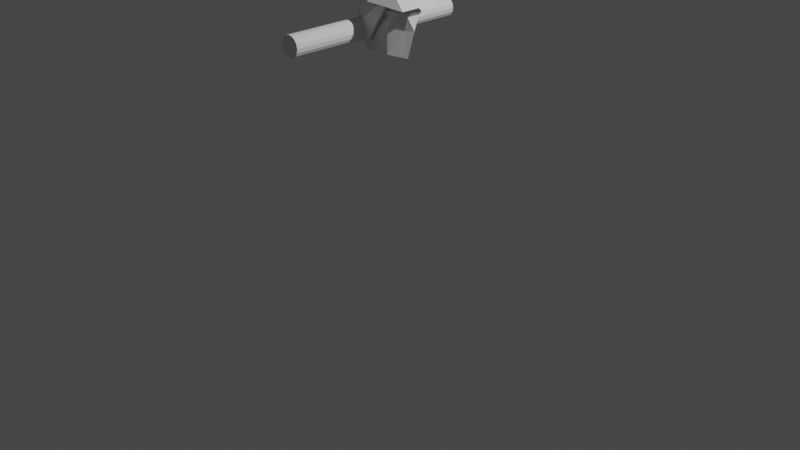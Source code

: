 # Source: character.blend  (saved by Blender 2.80.74; exported with 4.5.12 LTS)
import bpy
from mathutils import Matrix  # noqa: F401  (used for matrix-valued properties, if any)

bpy.ops.wm.read_factory_settings(use_empty=True)
scene = bpy.context.scene
scene.name = 'Scene'

# ---- collections
col_collection = bpy.data.collections.new('Collection'); scene.collection.children.link(col_collection)

# ---- materials (node trees are filled in below, after node groups)
mat_material = bpy.data.materials.new('Material')
mat_material.alpha_threshold = 0.0
mat_material.use_transparent_shadow = False
mat_material.line_color = (0.0, 0.0, 0.0, 1.0)

# ---- material node trees
mat_material.use_nodes = True; mat_material.node_tree.nodes.clear()
_N = mat_material.node_tree.nodes; _L = mat_material.node_tree.links
n0 = _N.new('ShaderNodeOutputMaterial'); n0.name = 'Material Output'; n0.location = (300, 300)
n1 = _N.new('ShaderNodeBsdfPrincipled'); n1.name = 'Principled BSDF'; n1.location = (10, 300)
n1.distribution = 'GGX'
n1.subsurface_method = 'BURLEY'
n1.inputs[2].default_value = 0.4
n1.inputs[3].default_value = 1.45
n1.inputs[27].default_value = (0.0, 0.0, 0.0, 1.0)
n1.inputs[28].default_value = 1.0
_L.new(n1.outputs[0], n0.inputs[0])
n0.is_active_output = True

# ---- world
world_world = bpy.data.worlds.new('World'); scene.world = world_world
world_world.use_nodes = True; world_world.node_tree.nodes.clear()
_N = world_world.node_tree.nodes; _L = world_world.node_tree.links
n0 = _N.new('ShaderNodeOutputWorld'); n0.name = 'World Output'; n0.location = (300, 300)
n1 = _N.new('ShaderNodeBackground'); n1.name = 'Background'; n1.location = (10, 300)
n1.inputs[0].default_value = (0.05088, 0.05088, 0.05088, 1.0)
_L.new(n1.outputs[0], n0.inputs[0])
n0.is_active_output = True
world_world.color = (0.05088, 0.05088, 0.05088)
world_world.use_sun_shadow = False
world_world.sun_shadow_jitter_overblur = 0.0

# ---- cameras
cam_camera = bpy.data.cameras.new('Camera')
cam_camera.clip_end = 100.0
cam_camera.ortho_scale = 7.314

# ---- lights
light_light = bpy.data.lights.new('Light', 'POINT')
light_light.transmission_factor = 0.0
light_light.energy = 1000.0
light_light.shadow_soft_size = 0.1
light_light.shadow_maximum_resolution = 0.006
light_light.use_absolute_resolution = True

# ---- meshes
me_cube = bpy.data.meshes.new('Cube')
me_cube.from_pydata([(0.1194, 8.125e-09, -0.2901), (0.1554, 1.004e-08, -0.3273), (0.2055, -3.715e-09, -0.005251), (0.1906, -6.46e-09, 0.138), (-0.1056, 7.159e-09, -0.3273), (0.2272, -8.521e-09, 0.1757), (0.1906, -1.793e-08, 0.2341), (0.2901, -5.657e-08, 0.2363), (0.1265, -1.308e-08, 0.3187), (-0.05881, -1.693e-08, 0.3828), (-0.3471, -1.507e-08, 0.3828), (-0.2716, -1.295e-08, 0.3244), (-0.3483, -1.353e-08, 0.3473), (-0.4352, -1.435e-08, 0.3645), (-0.5119, -1.51e-08, 0.3679), (-0.6068, -1.203e-08, 0.3588), (-0.7018, -1.572e-08, 0.3462), (-0.7818, -1.29e-08, 0.321), (-0.6812, -7.856e-09, 0.2089), (-0.5699, 0.0, 0.1422), (-0.5599, -2.568e-09, 0.06245), (-0.5702, -1.688e-09, -0.02106), (-0.5942, 1.167e-09, -0.09085), (-0.6331, 2.236e-09, -0.1675), (-0.5473, 2.055e-09, -0.1664), (-0.3002, 3.167e-09, -0.2469), (-0.3379, -0.1414, -0.1716), (-0.38, 0.0, -0.18), (-0.3978, -0.02883, -0.02402), (-0.4697, -0.02883, -0.1299), (-0.4816, -0.02883, -0.1121), (-0.4578, -0.02883, 0.007782), (-0.49, -0.02883, -0.07), (-0.4816, -0.02883, -0.0279), (-0.4344, -0.02883, 0.02342), (-0.4578, -0.02883, -0.1478), (-0.3634, -0.02883, -0.09647), (-0.4221, 0.0, -0.1716), (-0.3379, -0.02883, -0.1716), (-0.3379, 0.0, -0.1716), (-0.4578, 0.0, -0.1478), (-0.4221, -0.02883, -0.1716), (-0.4697, 0.0, -0.1299), (-0.05881, -0.09964, 0.3828), (-0.05881, -0.2301, 0.2404), (-0.1807, -0.2301, 0.2404), (-0.3471, -0.09964, 0.3828), (0.2901, -0.2301, 0.2363), (0.1265, -0.1584, 0.3187), (-0.05881, -0.1584, 0.3187), (0.1906, -0.01727, 0.2341), (0.2277, -0.06944, 0.1757), (0.1906, -0.07218, 0.1352), (0.02177, -0.1454, 0.1757), (-0.4344, -0.006651, 0.02342), (-0.1807, -0.1398, 0.1463), (-0.2133, -0.1289, 0.1023), (0.003234, -0.09319, 0.2341), (0.003234, -0.1289, 0.1187), (0.09691, -0.08022, 0.2341), (0.1247, -0.1324, 0.1757), (0.09691, -0.1159, 0.127), (-0.09044, -0.1289, 0.1105), (0.1354, -0.06178, -0.005251), (-0.0142, -0.1414, -0.2469), (-0.2133, -0.1414, -0.2469), (-0.2133, -0.1414, -0.1398), (-0.2133, -0.1455, 0.01416), (-0.005482, -0.1448, -0.06407), (-0.001124, -0.1464, 0.01416), (-0.1389, 3.916e-10, -0.3016), (-0.4235, -0.1462, 0.1357), (-0.3233, -0.1744, 0.02996), (-0.5642, -0.08828, 0.2407), (-0.6662, -0.03982, 0.2918), (-0.2975, -0.1398, 0.1463), (-0.2845, -0.09377, 0.2342), (-0.4244, -0.09103, 0.2375), (-0.3233, -0.1455, 0.02996), (-0.07479, -0.051, 0.2341), (-0.5699, -0.006651, 0.1422), (-0.1881, -0.07488, 0.2341), (-0.02689, 4.258e-09, -0.3016), (-0.2991, -0.1414, -0.2469), (-0.38, -0.02883, -0.18), (-0.4292, -0.1075, 0.1357), (-0.5699, -0.04955, 0.2407), (-0.6719, 0.0, 0.2918), (-0.5699, -0.04955, 0.1422), (-0.4292, -0.1075, 0.01888), (-0.3978, -0.1192, -0.02402), (-0.3634, -0.1313, -0.09647), (-0.5599, -0.006651, 0.06245), (-0.5702, -0.006651, -0.02106), (-0.5942, -0.006651, -0.09085), (-0.6331, -0.006651, -0.1675), (-0.5473, -0.006651, -0.1664), (-0.4816, -0.006651, -0.0279), (-0.49, -0.006651, -0.07), (-0.4578, -0.006651, 0.007782), (-0.4816, -0.006651, -0.1121), (-0.4697, -0.006651, -0.1299), (0.1157, -0.2301, 0.2384), (0.02842, -0.2301, 0.2394), (0.02842, -0.0897, 0.2341), (0.1157, -0.06762, 0.2341), (0.1157, -0.1599, 0.2362), (0.02842, -0.1599, 0.2367), (0.02842, -0.195, 0.2381), (0.1157, -0.195, 0.2373), (-0.05881, -0.1599, 0.2367), (-0.05881, -0.195, 0.2381), (-0.4432, -0.1599, -0.06427), (-0.4432, -0.195, -0.06293), (-0.2232, -0.195, -0.1459), (-0.2232, -0.1599, -0.1459), (-0.3589, -0.195, -0.1459), (-0.3603, -0.1599, -0.1459)], [(0, 1), (4, 1), (59, 50), (36, 91), (90, 28)], [(10, 9, 43, 46), (49, 44, 45, 46, 43), (48, 49, 43), (47, 102, 103, 44, 49, 48), (9, 8, 48, 43), (8, 7, 47, 48), (60, 61, 58, 53), (55, 75, 76), (53, 58, 62, 56, 55), (70, 65, 64, 82), (51, 52, 61, 60), (109, 108, 103, 102), (5, 51, 50, 6), (3, 52, 51, 5), (3, 2, 52), (0, 64, 63, 2), (52, 2, 63), (52, 63, 61), (69, 63, 68), (64, 68, 63), (63, 69, 61), (61, 69, 58), (58, 69, 62), (62, 67, 56), (67, 62, 69), (82, 64, 0), (64, 65, 66, 67, 69, 68), (72, 71, 75), (12, 76, 11), (76, 12, 77), (75, 71, 76), (71, 73, 77, 76), (17, 74, 16), (16, 74, 15), (13, 77, 12), (14, 77, 13), (77, 73, 14), (14, 73, 15), (74, 15, 73), (72, 75, 55), (83, 70, 25), (70, 83, 65), (11, 76, 81), (76, 81, 55), (67, 78, 56), (55, 56, 72), (72, 56, 78), (39, 38, 26, 83, 25), (65, 83, 26, 66), (66, 26, 78, 67), (71, 72, 78, 85), (73, 71, 85, 86), (74, 73, 86, 87), (74, 17, 87), (18, 86, 88), (100, 98, 32, 30), (87, 86, 18), (85, 88, 86), (89, 88, 85), (78, 89, 85), (98, 97, 33, 32), (33, 31, 28), (31, 34, 28), (26, 38, 36, 28, 34, 89, 90, 91), (89, 78, 90), (90, 78, 91), (78, 26, 91), (79, 55, 81), (79, 11, 81), (55, 57, 53), (79, 57, 55), (24, 42, 101, 96), (19, 20, 92, 80), (22, 23, 95, 94), (36, 41, 35), (35, 29, 36), (38, 39, 27, 84), (23, 24, 96, 95), (20, 21, 93, 92), (32, 33, 28), (41, 36, 84), (38, 84, 36), (21, 22, 94, 93), (99, 97, 98, 100, 101, 96, 95, 94, 93, 92, 80, 54), (88, 19, 18), (89, 54, 80, 88), (37, 40, 35, 41), (27, 37, 41, 84), (101, 100, 30, 29), (97, 99, 31, 33), (99, 54, 34, 31), (35, 40, 42, 101, 29), (29, 30, 36), (32, 28, 30), (30, 28, 36), (103, 108, 111, 44), (7, 6, 50, 47), (79, 45, 11), (45, 11, 46), (11, 10, 46), (57, 110, 107, 104), (57, 104, 53), (60, 53, 104, 59), (59, 105, 60), (51, 60, 50), (105, 50, 60), (105, 106, 109, 102, 50), (102, 47, 50), (107, 108, 109, 106), (104, 107, 106, 105, 59), (44, 111, 110, 79, 45), (110, 57, 79), (117, 116, 114, 115), (111, 108, 114, 116, 113), (110, 111, 113, 112), (110, 112, 117, 115, 107), (108, 107, 115, 114), (113, 116, 117, 112)])
_uv = me_cube.uv_layers.new(name='UVMap')
_uv.uv.foreach_set('vector', [0.0, 0.0, 0.0, 0.0, 0.0, 0.0, 0.0, 0.0, 0.0, 0.0, 0.0, 0.0, 0.0, 0.0, 0.0, 0.0, 0.0, 0.0, 0.0, 0.0, 0.0, 0.0, 0.0, 0.0, 0.0, 0.0, 0.0, 0.0, 0.0, 0.0, 0.0, 0.0, 0.0, 0.0, 0.0, 0.0, 0.0, 0.0, 0.0, 0.0, 0.0, 0.0, 0.0, 0.0, 0.0, 0.0, 0.0, 0.0, 0.0, 0.0, 0.0, 0.0, 0.0, 0.0, 0.0, 0.0, 0.0, 0.0, 0.0, 0.0, 0.0, 0.0, 0.0, 0.0, 0.0, 0.0, 0.0, 0.0, 0.0, 0.0, 0.0, 0.0, 0.0, 0.0, 0.0, 0.0, 0.0, 0.0, 0.0, 0.0, 0.0, 0.0, 0.0, 0.0, 0.0, 0.0, 0.0, 0.0, 0.0, 0.0, 0.0, 0.0, 0.0, 0.0, 0.0, 0.0, 0.0, 0.0, 0.0, 0.0, 0.0, 0.0, 0.0, 0.0, 0.0, 0.0, 0.0, 0.0, 0.0, 0.0, 0.0, 0.0, 0.0, 0.0, 0.0, 0.0, 0.0, 0.0, 0.0, 0.0, 0.0, 0.0, 0.0, 0.0, 0.0, 0.0, 0.0, 0.0, 0.0, 0.0, 0.0, 0.0, 0.0, 0.0, 0.0, 0.0, 0.0, 0.0, 0.0, 0.0, 0.0, 0.0, 0.0, 0.0, 0.0, 0.0, 0.0, 0.0, 0.0, 0.0, 0.0, 0.0, 0.0, 0.0, 0.0, 0.0, 0.0, 0.0, 0.0, 0.0, 0.0, 0.0, 0.0, 0.0, 0.0, 0.0, 0.0, 0.0, 0.0, 0.0, 0.0, 0.0, 0.0, 0.0, 0.0, 0.0, 0.0, 0.0, 0.0, 0.0, 0.0, 0.0, 0.0, 0.0, 0.0, 0.0, 0.0, 0.0, 0.0, 0.0, 0.0, 0.0, 0.0, 0.0, 0.0, 0.0, 0.0, 0.0, 0.0, 0.0, 0.0, 0.0, 0.0, 0.0, 0.0, 0.0, 0.0, 0.0, 0.0, 0.0, 0.0, 0.0, 0.0, 0.0, 0.0, 0.0, 0.0, 0.0, 0.0, 0.0, 0.0, 0.0, 0.0, 0.0, 0.0, 0.0, 0.0, 0.0, 0.0, 0.0, 0.0, 0.0, 0.0, 0.0, 0.0, 0.0, 0.0, 0.0, 0.0, 0.0, 0.0, 0.0, 0.0, 0.0, 0.0, 0.0, 0.0, 0.0, 0.0, 0.0, 0.0, 0.0, 0.0, 0.0, 0.0, 0.0, 0.0, 0.0, 0.0, 0.0, 0.0, 0.0, 0.0, 0.0, 0.0, 0.0, 0.0, 0.0, 0.0, 0.0, 0.0, 0.0, 0.0, 0.0, 0.0, 0.0, 0.0, 0.0, 0.0, 0.0, 0.0, 0.0, 0.0, 0.0, 0.0, 0.0, 0.0, 0.0, 0.0, 0.0, 0.0, 0.0, 0.0, 0.0, 0.0, 0.0, 0.0, 0.0, 0.0, 0.0, 0.0, 0.0, 0.0, 0.0, 0.0, 0.0, 0.0, 0.0, 0.0, 0.0, 0.0, 0.0, 0.0, 0.0, 0.0, 0.0, 0.0, 0.0, 0.0, 0.0, 0.0, 0.0, 0.0, 0.0, 0.0, 0.0, 0.0, 0.0, 0.0, 0.0, 0.0, 0.0, 0.0, 0.0, 0.0, 0.0, 0.0, 0.0, 0.0, 0.0, 0.0, 0.0, 0.0, 0.0, 0.0, 0.0, 0.0, 0.0, 0.0, 0.0, 0.0, 0.0, 0.0, 0.0, 0.0, 0.0, 0.0, 0.0, 0.0, 0.0, 0.0, 0.0, 0.0, 0.0, 0.0, 0.0, 0.0, 0.0, 0.0, 0.0, 0.0, 0.0, 0.0, 0.0, 0.0, 0.0, 0.0, 0.0, 0.0, 0.0, 0.0, 0.0, 0.0, 0.0, 0.0, 0.0, 0.0, 0.0, 0.0, 0.0, 0.0, 0.0, 0.0, 0.0, 0.0, 0.0, 0.0, 0.0, 0.0, 0.0, 0.0, 0.0, 0.0, 0.0, 0.0, 0.0, 0.0, 0.0, 0.0, 0.0, 0.0, 0.0, 0.0, 0.0, 0.0, 0.0, 0.0, 0.0, 0.0, 0.0, 0.0, 0.0, 0.0, 0.0, 0.0, 0.0, 0.0, 0.0, 0.0, 0.0, 0.0, 0.0, 0.0, 0.0, 0.0, 0.0, 0.0, 0.0, 0.0, 0.0, 0.0, 0.0, 0.0, 0.0, 0.0, 0.0, 0.0, 0.0, 0.0, 0.0, 0.0, 0.0, 0.0, 0.0, 0.0, 0.0, 0.0, 0.0, 0.0, 0.0, 0.0, 0.0, 0.0, 0.0, 0.0, 0.0, 0.0, 0.0, 0.0, 0.0, 0.0, 0.0, 0.0, 0.0, 0.0, 0.0, 0.0, 0.0, 0.0, 0.0, 0.0, 0.0, 0.0, 0.0, 0.0, 0.0, 0.0, 0.0, 0.0, 0.0, 0.0, 0.0, 0.0, 0.0, 0.0, 0.0, 0.0, 0.0, 0.0, 0.0, 0.0, 0.0, 0.0, 0.0, 0.0, 0.0, 0.0, 0.0, 0.0, 0.0, 0.0, 0.0, 0.0, 0.0, 0.0, 0.0, 0.0, 0.0, 0.0, 0.0, 0.0, 0.0, 0.0, 0.0, 0.0, 0.0, 0.0, 0.0, 0.0, 0.0, 0.0, 0.0, 0.0, 0.0, 0.0, 0.0, 0.0, 0.0, 0.0, 0.0, 0.0, 0.0, 0.0, 0.0, 0.0, 0.0, 0.0, 0.0, 0.0, 0.0, 0.0, 0.0, 0.0, 0.0, 0.0, 0.0, 0.0, 0.0, 0.0, 0.0, 0.0, 0.0, 0.0, 0.0, 0.0, 0.0, 0.0, 0.0, 0.0, 0.0, 0.0, 0.0, 0.0, 0.0, 0.0, 0.0, 0.0, 0.0, 0.0, 0.0, 0.0, 0.0, 0.0, 0.0, 0.0, 0.0, 0.0, 0.0, 0.0, 0.0, 0.0, 0.0, 0.0, 0.0, 0.0, 0.0, 0.0, 0.0, 0.0, 0.0, 0.0, 0.0, 0.0, 0.0, 0.0, 0.0, 0.0, 0.0, 0.0, 0.0, 0.0, 0.0, 0.0, 0.0, 0.0, 0.0, 0.0, 0.0, 0.0, 0.0, 0.0, 0.0, 0.0, 0.0, 0.0, 0.0, 0.0, 0.0, 0.0, 0.0, 0.0, 0.0, 0.0, 0.0, 0.0, 0.0, 0.0, 0.0, 0.0, 0.0, 0.0, 0.0, 0.0, 0.0, 0.0, 0.0, 0.0, 0.0, 0.0, 0.0, 0.0, 0.0, 0.0, 0.0, 0.0, 0.0, 0.0, 0.0, 0.0, 0.0, 0.0, 0.0, 0.0, 0.0, 0.0, 0.0, 0.0, 0.0, 0.0, 0.0, 0.0, 0.0, 0.0, 0.0, 0.0, 0.0, 0.0, 0.0, 0.0, 0.0, 0.0, 0.0, 0.0, 0.0, 0.0, 0.0, 0.0, 0.0, 0.0, 0.0, 0.0, 0.0, 0.0, 0.0, 0.0, 0.0, 0.0, 0.0, 0.0, 0.0, 0.0, 0.0, 0.0, 0.0, 0.0, 0.0, 0.0, 0.0, 0.0, 0.0, 0.0, 0.0, 0.0, 0.0, 0.0, 0.0, 0.0, 0.0, 0.0, 0.0, 0.0, 0.0, 0.0, 0.0, 0.0, 0.0, 0.0, 0.0, 0.0, 0.0, 0.0, 0.0, 0.0, 0.0, 0.0, 0.0, 0.0, 0.0, 0.0, 0.0, 0.0, 0.0, 0.0, 0.0, 0.0, 0.0, 0.0, 0.0, 0.0, 0.0, 0.0, 0.0, 0.0, 0.0, 0.0, 0.0, 0.0, 0.0, 0.0, 0.0, 0.0, 0.0, 0.0, 0.0, 0.0, 0.0, 0.0, 0.0, 0.0, 0.0, 0.0, 0.0, 0.0, 0.0, 0.0, 0.0, 0.0, 0.0, 0.0, 0.0, 0.0, 0.0, 0.0, 0.0, 0.0, 0.0, 0.0, 0.0, 0.0, 0.0, 0.0, 0.0, 0.0, 0.0, 0.0, 0.0, 0.0, 0.0, 0.0, 0.0, 0.0, 0.0, 0.0, 0.0, 0.0, 0.0, 0.0, 0.0, 0.0, 0.0, 0.0, 0.0, 0.0, 0.0, 0.0, 0.0, 0.0, 0.0, 0.0, 0.0, 0.0, 0.0, 0.0, 0.0, 0.0, 0.0, 0.0, 0.0, 0.0, 0.0, 0.0, 0.0, 0.0, 0.0, 0.0, 0.0, 0.0, 0.0, 0.0, 0.0, 0.0, 0.0, 0.0, 0.0, 0.0, 0.0, 0.0, 0.0, 0.0, 0.0, 0.0, 0.0, 0.0, 0.0, 0.0, 0.0, 0.0, 0.0, 0.0, 0.0, 0.0, 0.0, 0.0, 0.0])
me_cube.materials.append(mat_material)
me_cube.use_remesh_preserve_volume = False
me_cube.use_remesh_preserve_attributes = False
me_cube.use_mirror_vertex_groups = False
me_cube.update()
me_cylinder = bpy.data.meshes.new('Cylinder')
me_cylinder.from_pydata([(0.0, 0.11, -1.0), (0.0, 0.11, 1.0), (0.0421, 0.1016, -1.0), (0.0421, 0.1016, 1.0), (0.07778, 0.07778, -1.0), (0.07778, 0.07778, 1.0), (0.1016, 0.0421, -1.0), (0.1016, 0.0421, 1.0), (0.11, -4.808e-09, -1.0), (0.11, -4.808e-09, 1.0), (0.1016, -0.0421, -1.0), (0.1016, -0.0421, 1.0), (0.07778, -0.07778, -1.0), (0.07778, -0.07778, 1.0), (0.0421, -0.1016, -1.0), (0.0421, -0.1016, 1.0), (1.661e-08, -0.11, -1.0), (1.661e-08, -0.11, 1.0), (-0.0421, -0.1016, -1.0), (-0.0421, -0.1016, 1.0), (-0.07778, -0.07778, -1.0), (-0.07778, -0.07778, 1.0), (-0.1016, -0.0421, -1.0), (-0.1016, -0.0421, 1.0), (-0.11, 1.312e-09, -1.0), (-0.11, 1.312e-09, 1.0), (-0.1016, 0.0421, -1.0), (-0.1016, 0.0421, 1.0), (-0.07778, 0.07778, -1.0), (-0.07778, 0.07778, 1.0), (-0.0421, 0.1016, -1.0), (-0.0421, 0.1016, 1.0)], [], [(0, 1, 3, 2), (2, 3, 5, 4), (4, 5, 7, 6), (6, 7, 9, 8), (8, 9, 11, 10), (10, 11, 13, 12), (12, 13, 15, 14), (14, 15, 17, 16), (16, 17, 19, 18), (18, 19, 21, 20), (20, 21, 23, 22), (22, 23, 25, 24), (24, 25, 27, 26), (26, 27, 29, 28), (3, 1, 31, 29, 27, 25, 23, 21, 19, 17, 15, 13, 11, 9, 7, 5), (28, 29, 31, 30), (30, 31, 1, 0), (0, 2, 4, 6, 8, 10, 12, 14, 16, 18, 20, 22, 24, 26, 28, 30)])
_uv = me_cylinder.uv_layers.new(name='UVMap')
_uv.uv.foreach_set('vector', [1.0, 0.5, 1.0, 1.0, 0.9375, 1.0, 0.9375, 0.5, 0.9375, 0.5, 0.9375, 1.0, 0.875, 1.0, 0.875, 0.5, 0.875, 0.5, 0.875, 1.0, 0.8125, 1.0, 0.8125, 0.5, 0.8125, 0.5, 0.8125, 1.0, 0.75, 1.0, 0.75, 0.5, 0.75, 0.5, 0.75, 1.0, 0.6875, 1.0, 0.6875, 0.5, 0.6875, 0.5, 0.6875, 1.0, 0.625, 1.0, 0.625, 0.5, 0.625, 0.5, 0.625, 1.0, 0.5625, 1.0, 0.5625, 0.5, 0.5625, 0.5, 0.5625, 1.0, 0.5, 1.0, 0.5, 0.5, 0.5, 0.5, 0.5, 1.0, 0.4375, 1.0, 0.4375, 0.5, 0.4375, 0.5, 0.4375, 1.0, 0.375, 1.0, 0.375, 0.5, 0.375, 0.5, 0.375, 1.0, 0.3125, 1.0, 0.3125, 0.5, 0.3125, 0.5, 0.3125, 1.0, 0.25, 1.0, 0.25, 0.5, 0.25, 0.5, 0.25, 1.0, 0.1875, 1.0, 0.1875, 0.5, 0.1875, 0.5, 0.1875, 1.0, 0.125, 1.0, 0.125, 0.5, 0.3418, 0.4717, 0.25, 0.49, 0.1582, 0.4717, 0.08029, 0.4197, 0.02827, 0.3418, 0.01, 0.25, 0.02827, 0.1582, 0.08029, 0.08029, 0.1582, 0.02827, 0.25, 0.01, 0.3418, 0.02827, 0.4197, 0.08029, 0.4717, 0.1582, 0.49, 0.25, 0.4717, 0.3418, 0.4197, 0.4197, 0.125, 0.5, 0.125, 1.0, 0.0625, 1.0, 0.0625, 0.5, 0.0625, 0.5, 0.0625, 1.0, 0.0, 1.0, 0.0, 0.5, 0.75, 0.49, 0.8418, 0.4717, 0.9197, 0.4197, 0.9717, 0.3418, 0.99, 0.25, 0.9717, 0.1582, 0.9197, 0.08029, 0.8418, 0.02827, 0.75, 0.01, 0.6582, 0.02827, 0.5803, 0.08029, 0.5283, 0.1582, 0.51, 0.25, 0.5283, 0.3418, 0.5803, 0.4197, 0.6582, 0.4717])
me_cylinder.use_remesh_preserve_volume = False
me_cylinder.use_remesh_preserve_attributes = False
me_cylinder.use_mirror_vertex_groups = False
me_cylinder.update()

# ---- objects
ob_helmet = bpy.data.objects.new('Helmet', me_cube)
ob_light = bpy.data.objects.new('Light', light_light)
ob_camera = bpy.data.objects.new('Camera', cam_camera)
ob_concept_front = bpy.data.objects.new('concept-front', None)
ob_concept_side = bpy.data.objects.new('concept-side', None)
ob_cylinder = bpy.data.objects.new('Cylinder', me_cylinder)

# ---- transforms, parenting, visibility, modifiers, constraints
ob_helmet.location = (0.0, 0.0, 2.0)
ob_helmet.lock_rotations_4d = False
ob_helmet.empty_display_type = 'ARROWS'
ob_helmet.lineart.crease_threshold = 0.0
_m = ob_helmet.modifiers.new('Mirror', 'MIRROR')
_m.use_axis = (False, True, False)
_m = ob_helmet.modifiers.new('Collision', 'COLLISION')
ob_light.location = (4.076, 1.005, 5.904)
ob_light.rotation_euler = (0.6503, 0.05522, 1.866)
ob_light.lock_rotations_4d = False
ob_light.empty_display_type = 'ARROWS'
ob_light.color = (0.0, 0.0, 0.0, 0.0)
ob_light.lineart.crease_threshold = 0.0
ob_camera.location = (7.359, -6.926, 4.958)
ob_camera.rotation_euler = (1.109, 0.0, 0.8149)
ob_camera.lock_rotations_4d = False
ob_camera.empty_display_type = 'ARROWS'
ob_camera.color = (0.0, 0.0, 0.0, 0.0)
ob_camera.display_type = 'WIRE'
ob_camera.lineart.crease_threshold = 0.0
ob_concept_front.location = (-10.0, 0.0, -0.02)
ob_concept_front.rotation_euler = (1.571, 0.0, 1.571)
ob_concept_front.empty_display_type = 'IMAGE'
ob_concept_front.empty_display_size = 5.0
ob_concept_front.lineart.crease_threshold = 0.0
ob_concept_side.location = (-1.0, -10.0, 0.0)
ob_concept_side.rotation_euler = (1.571, 0.0, 0.0)
ob_concept_side.empty_display_type = 'IMAGE'
ob_concept_side.empty_display_size = 5.0
ob_concept_side.lineart.crease_threshold = 0.0
ob_cylinder.location = (-0.38, 0.0, 1.93)
ob_cylinder.rotation_euler = (1.571, 0.0, 0.0)
ob_cylinder.lineart.crease_threshold = 0.0

# ---- collection membership
col_collection.objects.link(ob_helmet)
col_collection.objects.link(ob_light)
col_collection.objects.link(ob_camera)
col_collection.objects.link(ob_concept_front)
col_collection.objects.link(ob_concept_side)
col_collection.objects.link(ob_cylinder)

# ---- scene / render settings (as saved in the file)
scene.camera = ob_camera
scene.frame_start = 1; scene.frame_end = 250; scene.frame_set(1)
scene.render.engine = 'BLENDER_EEVEE_NEXT'
scene.cycles.use_denoising = False
scene.cycles.samples = 128
scene.cycles.sampling_pattern = 'TABULATED_SOBOL'
scene.cycles.use_adaptive_sampling = False
scene.cycles.use_light_tree = False
scene.view_settings.view_transform = 'Filmic'
bpy.context.view_layer.update()
